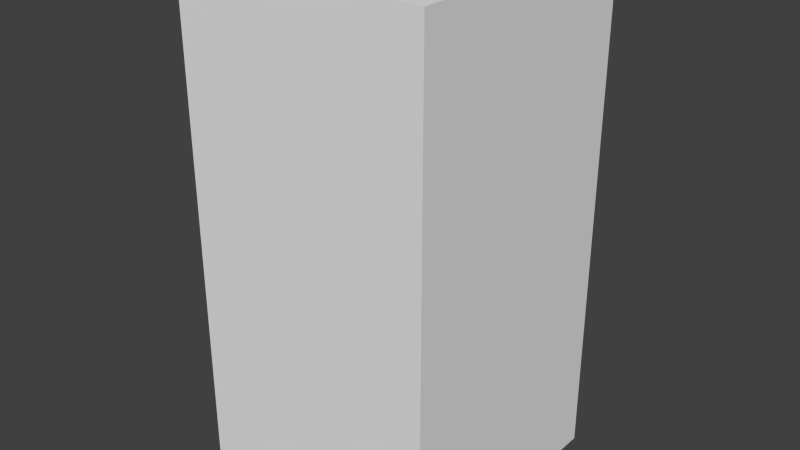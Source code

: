 # Source: darkBlueBlankFour.blend  (saved by Blender 2.68.0; exported with 4.5.12 LTS)
import bpy
from mathutils import Matrix  # noqa: F401  (used for matrix-valued properties, if any)

bpy.ops.wm.read_factory_settings(use_empty=True)
scene = bpy.context.scene
scene.name = 'Scene'

# ---- collections
col_collection_1 = bpy.data.collections.new('Collection 1'); scene.collection.children.link(col_collection_1)

# ---- world
world_world = bpy.data.worlds.new('World'); scene.world = world_world
world_world.color = (0.05088, 0.05088, 0.05088)
world_world.use_sun_shadow = False
world_world.sun_shadow_jitter_overblur = 0.0
world_world.cycles.sampling_method = 'MANUAL'
world_world.cycles.sample_map_resolution = 256

# ---- meshes
me_darkblueblankfour = bpy.data.meshes.new('darkBlueBlankFour')
me_darkblueblankfour.from_pydata([(-0.5, -0.5, -1.0), (-0.5, 0.5, -1.0), (0.5, 0.5, -1.0), (0.5, -0.5, -1.0), (-0.5, -0.5, 1.0), (-0.5, 0.5, 1.0), (0.5, 0.5, 1.0), (0.5, -0.5, 1.0)], [], [(4, 5, 1, 0), (5, 6, 2, 1), (6, 7, 3, 2), (7, 4, 0, 3), (0, 1, 2, 3), (7, 6, 5, 4)])
me_darkblueblankfour.use_remesh_preserve_volume = False
me_darkblueblankfour.use_remesh_preserve_attributes = False
me_darkblueblankfour.use_mirror_vertex_groups = False
me_darkblueblankfour.update()

# ---- objects
ob_darkblueblankfour = bpy.data.objects.new('darkBlueBlankFour', me_darkblueblankfour)

# ---- transforms, parenting, visibility, modifiers, constraints
ob_darkblueblankfour.location = (0.0, 0.0, 0.0)
ob_darkblueblankfour.lineart.crease_threshold = 0.0

# ---- collection membership
col_collection_1.objects.link(ob_darkblueblankfour)

# ---- scene / render settings (as saved in the file)
scene.frame_start = 1; scene.frame_end = 250; scene.frame_set(1)
scene.render.engine = 'BLENDER_EEVEE_NEXT'
scene.render.image_settings.color_mode = 'RGB'
scene.render.image_settings.compression = 90
scene.render.resolution_percentage = 50
scene.render.dither_intensity = 0.0
scene.cycles.use_denoising = False
scene.cycles.samples = 10
scene.cycles.sampling_pattern = 'TABULATED_SOBOL'
scene.cycles.light_sampling_threshold = 0.0
scene.cycles.use_adaptive_sampling = False
scene.cycles.use_light_tree = False
scene.cycles.blur_glossy = 0.0
scene.cycles.volume_bounces = 1
scene.cycles.pixel_filter_type = 'GAUSSIAN'
scene.cycles.sample_clamp_indirect = 0.0
scene.view_settings.view_transform = 'Standard'
bpy.context.view_layer.update()

# ---- added for rendering (the .blend has no active camera and no usable light): camera, sun
cam_auto = bpy.data.cameras.new('AutoCamera')
cam_auto.lens = 50.0
cam_auto.sensor_width = 36.0
cam_auto.clip_end = 1000.0
ob_auto_camera = bpy.data.objects.new('AutoCamera', cam_auto)
scene.collection.objects.link(ob_auto_camera)
ob_auto_camera.location = (2.26633, -2.71959, 1.81306)
ob_auto_camera.rotation_euler = (1.09748, -7.21219e-08, 0.694738)
scene.camera = ob_auto_camera
light_auto_sun = bpy.data.lights.new('AutoSun', 'SUN')
light_auto_sun.energy = 3.0
light_auto_sun.angle = 0.0523599
ob_auto_sun = bpy.data.objects.new('AutoSun', light_auto_sun)
scene.collection.objects.link(ob_auto_sun)
ob_auto_sun.rotation_euler = (0.872665, 0.174533, 0.523599)
bpy.context.view_layer.update()
